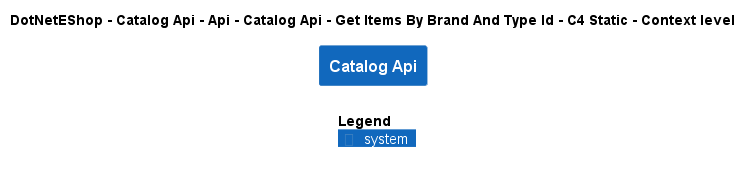

The diagram above was rendered by PlantUML. Its source (embedded in the PNG):
@startuml
!include ..\..\..\..\..\..\..\..\..\.c4s\C4_Context.puml

AddElementTag("c4interflow:lifecycle:new", $bgColor=green, $fontColor=#ffffff, $borderColor=green, $shadowing="False")
AddElementTag("c4interflow:lifecycle:changed", $bgColor=orange, $fontColor=#ffffff, $borderColor=orange, $shadowing="False")
AddElementTag("c4interflow:lifecycle:removed", $bgColor=red, $fontColor=#ffffff, $borderColor=red, $shadowing="False")

AddRelTag("c4interflow:lifecycle:new", $textColor=green, $lineColor=green)
AddRelTag("c4interflow:lifecycle:changed", $textColor=orange, $lineColor=orange)
AddRelTag("c4interflow:lifecycle:removed", $textColor=red, $lineColor=red)

SHOW_PERSON_PORTRAIT()
LAYOUT_TOP_DOWN()

skinparam linetype polyline

title DotNetEShop - Catalog Api - Api - Catalog Api - Get Items By Brand And Type Id - C4 Static - Context level

System(DotNetEShop.SoftwareSystems.CatalogApi, "Catalog Api", "")



SHOW_LEGEND()
@enduml